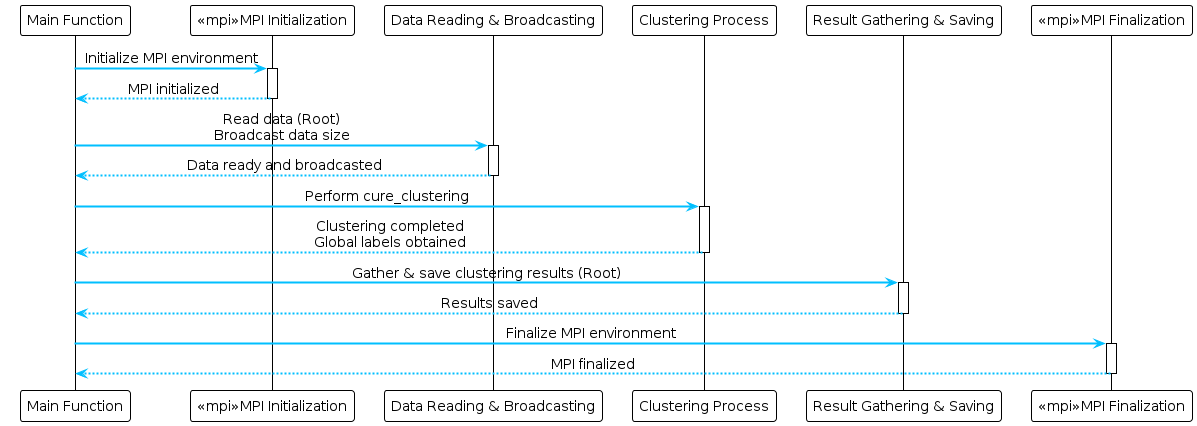

The diagram above was rendered by PlantUML. Its source (embedded in the PNG):
@startuml
!theme plain

skinparam participant {
    BackgroundColor<<mpi>> Wheat
    BackgroundColor<<function>> LightBlue
    BorderColor Black
    Shadowing false
}
skinparam ArrowColor DeepSkyBlue
skinparam ArrowThickness 2
skinparam DefaultFontSize 14
skinparam DefaultTextAlignment center

participant "Main Function" as Main
participant "<<mpi>>MPI Initialization" as MPIInit
participant "Data Reading & Broadcasting" as DataRead
participant "Clustering Process" as Clustering
participant "Result Gathering & Saving" as ResultGather
participant "<<mpi>>MPI Finalization" as MPIFinalize

Main -> MPIInit : Initialize MPI environment
activate MPIInit
MPIInit --> Main : MPI initialized
deactivate MPIInit

Main -> DataRead : Read data (Root)\nBroadcast data size
activate DataRead
DataRead --> Main : Data ready and broadcasted
deactivate DataRead

Main -> Clustering : Perform cure_clustering
activate Clustering
Clustering --> Main : Clustering completed\nGlobal labels obtained
deactivate Clustering

Main -> ResultGather : Gather & save clustering results (Root)
activate ResultGather
ResultGather --> Main : Results saved
deactivate ResultGather

Main -> MPIFinalize : Finalize MPI environment
activate MPIFinalize
MPIFinalize --> Main : MPI finalized
deactivate MPIFinalize
@enduml